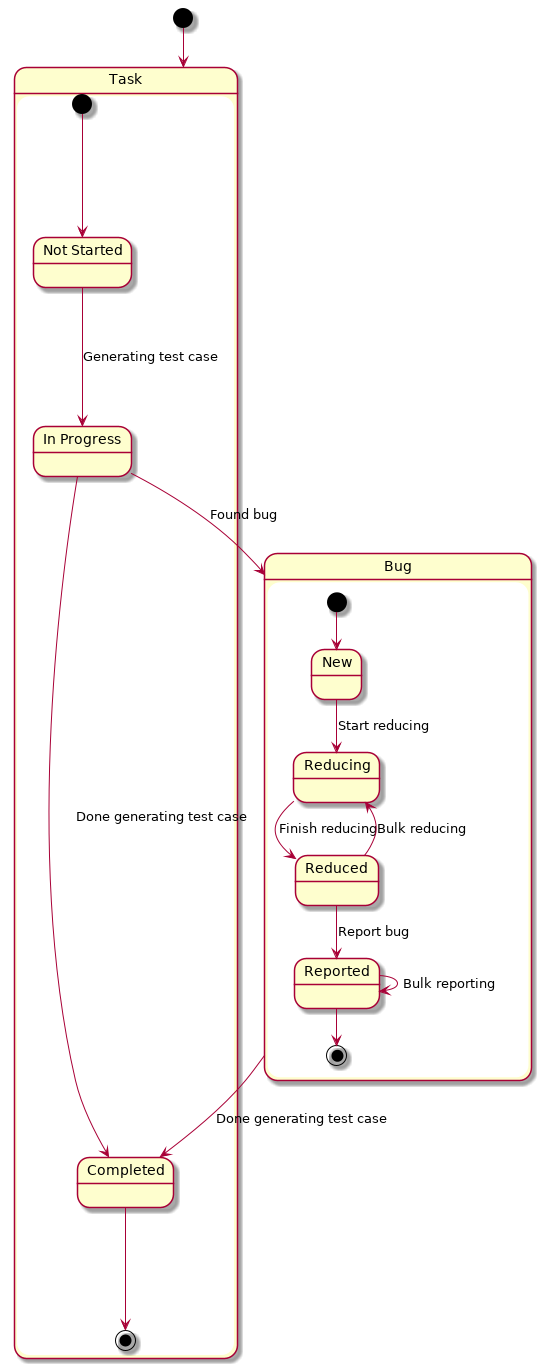

The diagram above was rendered by PlantUML. Its source (embedded in the PNG):
@startuml

[*] --> Task

state Task {
    state "Not Started" as not_started
    state "In Progress" as in_progress
    [*] --> not_started
    not_started --> in_progress: Generating test case
    in_progress --> Completed: Done generating test case
    in_progress --> Bug : Found bug
    Bug --> Completed: Done generating test case
    Completed --> [*]
}

state Bug {
    [*] --> New
    New --> Reducing : Start reducing
    Reducing --> Reduced : Finish reducing
    Reduced --> Reported : Report bug
    Reduced --> Reducing : Bulk reducing
    Reported --> Reported : Bulk reporting
    Reported --> [*]
}

@enduml